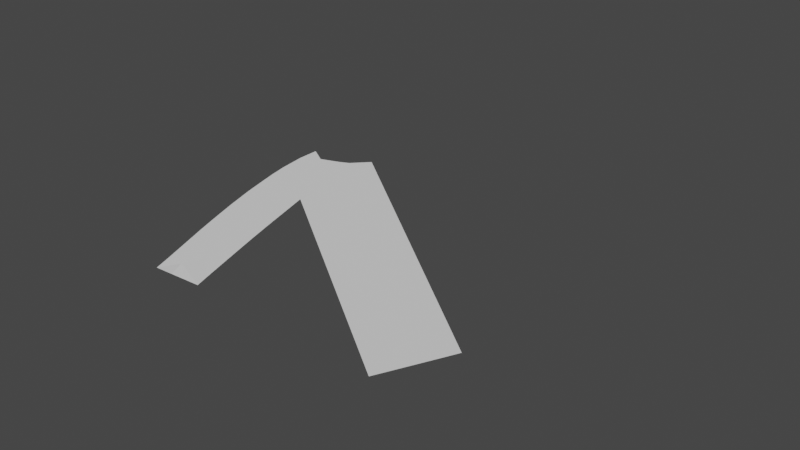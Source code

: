 # Source: sleeve_shirt6.blend  (saved by Blender 2.93.21; exported with 4.5.12 LTS)
import bpy
from mathutils import Matrix  # noqa: F401  (used for matrix-valued properties, if any)

bpy.ops.wm.read_factory_settings(use_empty=True)
scene = bpy.context.scene
scene.name = 'Scene'

# ---- collections
col_collection = bpy.data.collections.new('Collection'); scene.collection.children.link(col_collection)

# ---- world
world_world = bpy.data.worlds.new('World'); scene.world = world_world
world_world.use_nodes = True; world_world.node_tree.nodes.clear()
_N = world_world.node_tree.nodes; _L = world_world.node_tree.links
n0 = _N.new('ShaderNodeOutputWorld'); n0.name = 'World Output'; n0.location = (300, 300)
n1 = _N.new('ShaderNodeBackground'); n1.name = 'Background'; n1.location = (10, 300)
n1.inputs[0].default_value = (0.05088, 0.05088, 0.05088, 1.0)
_L.new(n1.outputs[0], n0.inputs[0])
n0.is_active_output = True
world_world.color = (0.05088, 0.05088, 0.05088)
world_world.use_sun_shadow = False
world_world.sun_shadow_jitter_overblur = 0.0

# ---- cameras
cam_camera = bpy.data.cameras.new('Camera')

# ---- meshes
me_beziercurve = bpy.data.meshes.new('BezierCurve')
me_beziercurve.from_pydata([(-0.8153, 1.019, 0.2044), (-0.885, 1.098, 0.1995), (-0.6936, 0.8954, 0.1994), (-0.7485, 1.087, 0.1994), (-0.8142, 1.152, 0.1995), (-0.7621, 1.193, 0.1995), (-0.6314, 0.9407, 0.2012), (-0.6238, 1.088, 0.1995), (-0.5417, 1.008, 0.1995), (-0.4787, 1.054, 0.1995), (-0.6687, 1.267, 0.1995), (-0.6069, 1.316, 0.1995), (-0.4998, 1.213, 0.1995), (-0.5274, 1.377, 0.1995), (-0.3963, 1.114, 0.1995), (-0.3356, 1.158, 0.1995), (-0.3751, 1.338, 0.1995), (-0.2366, 1.228, 0.1995), (-0.2501, 1.338, 0.1995), (-0.4642, 1.424, 0.1995), (-0.3823, 1.484, 0.1995), (-0.3171, 1.529, 0.1995), (-0.2501, 1.463, 0.1995), (-0.2617, 1.567, 0.1995), (0.0124, -1.436e-06, 0.1997), (0.01245, 0.08751, 0.1995), (0.01245, 0.2125, 0.1995), (0.01242, 0.3375, 0.1995), (0.1249, -1.562e-06, 0.1995), (0.1249, 0.0875, 0.1995), (0.2499, -1.549e-06, 0.1995), (0.2499, 0.0875, 0.1995), (0.1249, 0.2125, 0.1995), (0.1249, 0.3375, 0.1995), (0.2499, 0.2125, 0.1995), (0.2499, 0.3375, 0.1995), (0.01237, 0.4625, 0.1995), (0.01231, 0.5875, 0.1995), (0.01225, 0.7125, 0.1995), (0.0122, 0.8375, 0.1995), (0.1249, 0.4625, 0.1995), (0.1249, 0.5875, 0.1995), (0.2499, 0.4625, 0.1995), (0.2499, 0.5875, 0.1995), (0.1249, 0.7125, 0.1995), (0.1249, 0.8375, 0.1995), (0.2499, 0.7125, 0.1995), (0.2499, 0.8375, 0.1995), (0.3749, -1.556e-06, 0.1995), (0.3749, 0.0875, 0.1995), (0.5124, -1.436e-06, 0.1997), (0.5124, 0.0875, 0.1995), (0.3749, 0.2125, 0.1995), (0.3749, 0.3375, 0.1995), (0.5124, 0.2125, 0.1995), (0.5124, 0.3375, 0.1995), (0.3749, 0.4625, 0.1995), (0.3749, 0.5875, 0.1995), (0.5124, 0.4625, 0.1995), (0.5124, 0.5875, 0.1995), (0.3749, 0.7125, 0.1995), (0.3749, 0.8375, 0.1995), (0.5124, 0.7125, 0.1995), (0.5124, 0.8375, 0.1995), (0.01217, 0.9625, 0.1995), (0.01216, 1.088, 0.1995), (-0.1791, 1.268, 0.1995), (-0.1149, 1.312, 0.1995), (0.0122, 1.213, 0.1995), (0.01233, 1.4, 0.1995), (0.1249, 0.9625, 0.1995), (0.1249, 1.088, 0.1995), (0.2499, 0.9625, 0.1995), (0.2499, 1.088, 0.1995), (0.1249, 1.213, 0.1995), (0.1249, 1.338, 0.1995), (0.2499, 1.213, 0.1995), (0.2499, 1.338, 0.1995), (-0.1251, 1.463, 0.1995), (-0.1516, 1.635, 0.1995), (-0.0001118, 1.463, 0.1995), (-0.0001013, 1.588, 0.1995), (-0.09001, 1.672, 0.1995), (-0.01439, 1.713, 0.1995), (0.1249, 1.463, 0.1995), (0.1249, 1.588, 0.1995), (0.2499, 1.463, 0.1995), (0.2499, 1.588, 0.1995), (0.1084, 1.768, 0.1995), (0.1673, 1.786, 0.1995), (0.2223, 1.718, 0.1995), (0.2124, 1.8, 0.1998), (0.3749, 0.9625, 0.1995), (0.3749, 1.088, 0.1995), (0.5124, 0.9625, 0.1995), (0.5124, 1.088, 0.1995), (0.3749, 1.213, 0.1995), (0.3749, 1.338, 0.1995), (0.5124, 1.213, 0.1995), (0.5124, 1.338, 0.1995), (0.3749, 1.463, 0.1995), (0.3796, 1.627, 0.1995), (0.5124, 1.463, 0.1995), (0.5124, 1.593, 0.1998), (0.3217, 1.657, 0.1995)], [], [(0, 3, 2), (4, 3, 1), (7, 8, 6), (11, 12, 10), (16, 17, 15), (12, 16, 15), (7, 12, 9), (12, 14, 9), (21, 22, 20), (3, 6, 2), (5, 7, 3), (16, 22, 18), (19, 16, 13), (29, 30, 28), (33, 34, 32), (25, 28, 24), (26, 33, 32), (32, 31, 29), (26, 29, 25), (41, 42, 40), (45, 46, 44), (36, 41, 40), (38, 45, 44), (44, 43, 41), (37, 44, 41), (49, 50, 48), (53, 54, 52), (52, 51, 49), (57, 58, 56), (61, 62, 60), (60, 59, 57), (31, 48, 30), (35, 52, 34), (34, 49, 31), (43, 56, 42), (47, 60, 46), (46, 57, 43), (40, 35, 33), (27, 40, 33), (56, 55, 53), (42, 53, 35), (71, 72, 70), (75, 76, 74), (64, 71, 70), (68, 75, 74), (74, 73, 71), (68, 71, 65), (78, 81, 80), (85, 86, 84), (89, 90, 88), (81, 84, 80), (82, 81, 79), (85, 90, 87), (83, 85, 81), (93, 94, 92), (97, 98, 96), (96, 95, 93), (100, 103, 102), (73, 92, 72), (77, 96, 76), (76, 93, 73), (87, 100, 86), (87, 104, 101), (78, 69, 67), (84, 77, 75), (69, 84, 75), (100, 99, 97), (86, 97, 77), (18, 66, 17), (23, 78, 22), (18, 78, 67), (70, 47, 45), (39, 70, 45), (92, 63, 61), (72, 61, 47), (0, 1, 3), (4, 5, 3), (7, 9, 8), (11, 13, 12), (16, 18, 17), (12, 13, 16), (7, 10, 12), (12, 15, 14), (21, 23, 22), (3, 7, 6), (5, 10, 7), (16, 20, 22), (19, 20, 16), (29, 31, 30), (33, 35, 34), (25, 29, 28), (26, 27, 33), (32, 34, 31), (26, 32, 29), (41, 43, 42), (45, 47, 46), (36, 37, 41), (38, 39, 45), (44, 46, 43), (37, 38, 44), (49, 51, 50), (53, 55, 54), (52, 54, 51), (57, 59, 58), (61, 63, 62), (60, 62, 59), (31, 49, 48), (35, 53, 52), (34, 52, 49), (43, 57, 56), (47, 61, 60), (46, 60, 57), (40, 42, 35), (27, 36, 40), (56, 58, 55), (42, 56, 53), (71, 73, 72), (75, 77, 76), (64, 65, 71), (68, 69, 75), (74, 76, 73), (68, 74, 71), (78, 79, 81), (85, 87, 86), (89, 91, 90), (81, 85, 84), (82, 83, 81), (85, 88, 90), (83, 88, 85), (93, 95, 94), (97, 99, 98), (96, 98, 95), (100, 101, 103), (73, 93, 92), (77, 97, 96), (76, 96, 93), (87, 101, 100), (87, 90, 104), (78, 80, 69), (84, 86, 77), (69, 80, 84), (100, 102, 99), (86, 100, 97), (18, 67, 66), (23, 79, 78), (18, 22, 78), (70, 72, 47), (39, 64, 70), (92, 94, 63), (72, 92, 61)])
me_beziercurve.use_remesh_fix_poles = True
me_beziercurve.use_remesh_preserve_attributes = False
me_beziercurve.update()
me_beziercurve_001 = bpy.data.meshes.new('BezierCurve.001')
me_beziercurve_001.from_pydata([(-0.5, 0.0, 0.0), (-0.4254, 3.13e-09, 0.0), (-0.3749, 5.174e-09, 0.0), (-0.343, 6.286e-09, 0.0), (-0.3243, 6.623e-09, 0.0), (-0.3134, 6.338e-09, 0.0), (-0.3049, 5.588e-09, 0.0), (-0.2933, 4.527e-09, 0.0), (-0.2733, 3.311e-09, 0.0), (-0.2393, 2.095e-09, 0.0), (-0.1861, 1.035e-09, 0.0), (-0.1081, 2.846e-10, 0.0), (0.0, 0.0, 0.0), (0.0, 0.08495, 0.0), (0.0, 0.188, 0.0), (0.0, 0.3063, 0.0), (0.0, 0.437, 0.0), (0.0, 0.5775, 0.0), (0.0, 0.725, 0.0), (0.0, 0.8766, 0.0), (0.0, 1.03, 0.0), (0.0, 1.181, 0.0), (0.0, 1.329, 0.0), (0.0, 1.469, 0.0), (0.0, 1.6, 0.0), (-0.02433, 1.601, 0.0), (-0.05279, 1.606, 0.0), (-0.0842, 1.613, 0.0), (-0.1173, 1.624, 0.0), (-0.151, 1.637, 0.0), (-0.184, 1.654, 0.0), (-0.215, 1.672, 0.0), (-0.243, 1.694, 0.0), (-0.2667, 1.717, 0.0), (-0.2849, 1.743, 0.0), (-0.2964, 1.77, 0.0), (-0.3, 1.8, 0.0), (-0.402, 1.768, 0.0), (-0.5102, 1.721, 0.0), (-0.6223, 1.661, 0.0), (-0.7358, 1.591, 0.0), (-0.8482, 1.516, 0.0), (-0.9571, 1.438, 0.0), (-1.06, 1.361, 0.0), (-1.155, 1.288, 0.0), (-1.238, 1.222, 0.0), (-1.309, 1.166, 0.0), (-1.363, 1.125, 0.0), (-1.4, 1.1, 0.0), (-1.37, 1.066, 0.0), (-1.346, 1.038, 0.0), (-1.327, 1.015, 0.0), (-1.311, 0.9977, 0.0), (-1.298, 0.9835, 0.0), (-1.287, 0.9719, 0.0), (-1.276, 0.9618, 0.0), (-1.265, 0.9523, 0.0), (-1.253, 0.9423, 0.0), (-1.239, 0.931, 0.0), (-1.221, 0.9172, 0.0), (-1.2, 0.9, 0.0), (-1.133, 0.9507, 0.0), (-1.068, 0.999, 0.0), (-1.005, 1.045, 0.0), (-0.9442, 1.089, 0.0), (-0.8852, 1.131, 0.0), (-0.8276, 1.172, 0.0), (-0.7713, 1.212, 0.0), (-0.716, 1.251, 0.0), (-0.6615, 1.289, 0.0), (-0.6075, 1.326, 0.0), (-0.5537, 1.363, 0.0), (-0.5, 1.4, 0.0), (-0.5001, 1.301, 0.0), (-0.5002, 1.191, 0.0), (-0.5002, 1.073, 0.0), (-0.5002, 0.949, 0.0), (-0.5002, 0.8209, 0.0), (-0.5001, 0.691, 0.0), (-0.5001, 0.5616, 0.0), (-0.5, 0.435, 0.0), (-0.5, 0.3133, 0.0), (-0.4999, 0.1987, 0.0), (-0.5, 0.09355, 0.0)], [], [(0, 83, 82, 81, 80, 79, 78, 77, 76, 75, 74, 73, 72, 71, 70, 69, 68, 67, 66, 65, 64, 63, 62, 61, 60, 59, 58, 57, 56, 55, 54, 53, 52, 51, 50, 49, 48, 47, 46, 45, 44, 43, 42, 41, 40, 39, 38, 37, 36, 35, 34, 33, 32, 31, 30, 29, 28, 27, 26, 25, 24, 23, 22, 21, 20, 19, 18, 17, 16, 15, 14, 13, 12, 11, 10, 9, 8, 7, 6, 5, 4, 3, 2, 1)])
_uv = me_beziercurve_001.uv_layers.new(name='UVMap')
_uv.uv.foreach_set('vector', [0.0, 0.0, 0.0, 0.0, 0.0, 0.0, 0.0, 0.0, 0.0, 0.0, 0.0, 0.0, 0.0, 0.0, 0.0, 0.0, 0.0, 0.0, 0.0, 0.0, 0.0, 0.0, 0.0, 0.0, 0.0, 0.0, 0.0, 0.0, 0.0, 0.0, 0.0, 0.0, 0.0, 0.0, 0.0, 0.0, 0.0, 0.0, 0.0, 0.0, 0.0, 0.0, 0.0, 0.0, 0.0, 0.0, 0.0, 0.0, 0.0, 0.0, 0.0, 0.0, 0.0, 0.0, 0.0, 0.0, 0.0, 0.0, 0.0, 0.0, 0.0, 0.0, 0.0, 0.0, 0.0, 0.0, 0.0, 0.0, 0.0, 0.0, 0.0, 0.0, 0.0, 0.0, 0.0, 0.0, 0.0, 0.0, 0.0, 0.0, 0.0, 0.0, 0.0, 0.0, 0.0, 0.0, 0.0, 0.0, 0.0, 0.0, 0.0, 0.0, 0.0, 0.0, 0.0, 0.0, 0.0, 0.0, 0.0, 0.0, 0.0, 0.0, 0.0, 0.0, 0.0, 0.0, 0.0, 0.0, 0.0, 0.0, 0.0, 0.0, 0.0, 0.0, 0.0, 0.0, 0.0, 0.0, 0.0, 0.0, 0.0, 0.0, 0.0, 0.0, 0.0, 0.0, 0.0, 0.0, 0.0, 0.0, 0.0, 0.0, 0.0, 0.0, 0.0, 0.0, 0.0, 0.0, 0.0, 0.0, 0.0, 0.0, 0.0, 0.0, 0.0, 0.0, 0.0, 0.0, 0.0, 0.0, 0.0, 0.0, 0.0, 0.0, 0.0, 0.0, 0.0, 0.0, 0.0, 0.0, 0.0, 0.0, 0.0, 0.0, 0.0, 0.0, 0.0, 0.0])
me_beziercurve_001.use_remesh_fix_poles = True
me_beziercurve_001.use_remesh_preserve_attributes = False
me_beziercurve_001.update()

# ---- curves / text
cu_beziercurve_001 = bpy.data.curves.new('BezierCurve.001', 'CURVE')
cu_beziercurve_001.dimensions = '2D'
_sp = cu_beziercurve_001.splines.new('BEZIER'); _sp.bezier_points.add(6)
_sp.bezier_points.foreach_set('co', [-0.5, 0.0, 0.0, 0.0, 0.0, 0.0, 0.0, 1.6, 0.0, -0.3, 1.8, 0.0, -1.4, 1.1, 0.0, -1.2, 0.9, 0.0, -0.5, 1.4, 0.0])
_sp.bezier_points.foreach_set('handle_left', [-0.4997, 0.348, 0.0, -0.5, 0.0, 0.0, 0.0, 1.1, 0.0, -0.3031, 1.678, 0.0, -1.294, 1.16, 0.0, -1.295, 0.977, 0.0, -0.7152, 1.252, 0.0])
_sp.bezier_points.foreach_set('handle_right', [-0.1464, 1.49e-08, 0.0, 0.0, 0.3, 0.0, -0.08742, 1.598, 0.0, -0.6921, 1.709, 0.0, -1.269, 0.9479, 0.0, -0.9251, 1.108, 0.0, -0.5007, 1.028, 0.0])
for _p, _l, _r in zip(_sp.bezier_points, ['FREE', 'ALIGNED', 'FREE', 'ALIGNED', 'FREE', 'ALIGNED', 'FREE'], ['FREE', 'FREE', 'FREE', 'FREE', 'FREE', 'FREE', 'FREE']): _p.handle_left_type = _l; _p.handle_right_type = _r
_sp.bezier_points.foreach_set('radius', [0.5, 0.5, 0.5, 0.5, 0.5, 0.5, 0.5])
_sp.order_u = 0
_sp.order_v = 0
_sp.use_cyclic_u = True
cu_beziercurve_001.use_path = True
cu_beziercurve_001.bevel_depth = 0.02
cu_beziercurve = bpy.data.curves.new('BezierCurve', 'CURVE')
cu_beziercurve.dimensions = '3D'
_sp = cu_beziercurve.splines.new('BEZIER'); _sp.bezier_points.add(1)
_sp.bezier_points.foreach_set('co', [-0.8166, 1.019, 0.2023, 0.8166, 1.019, 0.2023])
_sp.bezier_points.foreach_set('handle_left', [-0.5444, 0.0, -0.8166, 0.2722, 1.019, 1.019])
_sp.bezier_points.foreach_set('handle_right', [-0.2722, 1.019, 1.019, 0.5444, 0.0, -0.8166])
_sp.order_u = 0
_sp.order_v = 0
cu_beziercurve.use_path = True
cu_beziercurve.fill_mode = 'FULL'
cu_beziercurve_002 = bpy.data.curves.new('BezierCurve.002', 'CURVE')
cu_beziercurve_002.dimensions = '3D'
_sp = cu_beziercurve_002.splines.new('BEZIER'); _sp.bezier_points.add(1)
_sp.bezier_points.foreach_set('co', [-0.6324, 0.9407, 0.1997, 0.6324, 0.9407, 0.1997])
_sp.bezier_points.foreach_set('handle_left', [-0.4216, -5.96e-08, -0.6324, 0.2108, 0.9407, 0.8321])
_sp.bezier_points.foreach_set('handle_right', [-0.2108, 0.9407, 0.8321, 0.4216, -5.96e-08, -0.6324])
_sp.order_u = 0
_sp.order_v = 0
cu_beziercurve_002.use_path = True
cu_beziercurve_002.fill_mode = 'FULL'

# ---- objects
ob_shirt = bpy.data.objects.new('Shirt', me_beziercurve)
ob_shirt_outline = bpy.data.objects.new('Shirt Outline', cu_beziercurve_001)
ob_shirt_block = bpy.data.objects.new('Shirt Block', me_beziercurve_001)
ob_beziercurve = bpy.data.objects.new('BezierCurve', cu_beziercurve)
ob_beziercurve_001 = bpy.data.objects.new('BezierCurve.001', cu_beziercurve_002)
ob_camera = bpy.data.objects.new('Camera', cam_camera)

# ---- transforms, parenting, visibility, modifiers, constraints
ob_shirt.location = (0.0, 0.0, 0.0)
ob_shirt_outline.location = (-3.585, 0.0, 0.0)
ob_shirt_block.location = (-1.917, 0.0, 0.0)
_m = ob_shirt_block.modifiers.new('Solidify', 'SOLIDIFY')
_m.thickness = 0.24
_m = ob_shirt_block.modifiers.new('Remesh', 'REMESH')
ob_beziercurve.location = (0.0, 0.0, 0.0)
ob_beziercurve_001.location = (0.0, 0.0, 0.0)
ob_camera.location = (-0.9311, -3.413, 4.625)
ob_camera.rotation_euler = (0.8098, 3.578e-07, -0.3142)

# ---- collection membership
col_collection.objects.link(ob_shirt)
col_collection.objects.link(ob_shirt_outline)
col_collection.objects.link(ob_shirt_block)
col_collection.objects.link(ob_beziercurve)
col_collection.objects.link(ob_beziercurve_001)
col_collection.objects.link(ob_camera)

# ---- scene / render settings (as saved in the file)
scene.camera = ob_camera
scene.frame_start = 1; scene.frame_end = 120; scene.frame_set(1)
scene.render.engine = 'CYCLES'
scene.cycles.use_denoising = False
scene.cycles.samples = 128
scene.cycles.sampling_pattern = 'TABULATED_SOBOL'
scene.cycles.use_adaptive_sampling = False
scene.cycles.use_light_tree = False
scene.view_settings.view_transform = 'Filmic'
bpy.context.view_layer.update()

# ---- added for rendering (the .blend has no usable light): sun
light_auto_sun = bpy.data.lights.new('AutoSun', 'SUN')
light_auto_sun.energy = 3.0
light_auto_sun.angle = 0.0523599
ob_auto_sun = bpy.data.objects.new('AutoSun', light_auto_sun)
scene.collection.objects.link(ob_auto_sun)
ob_auto_sun.rotation_euler = (0.872665, 0.174533, 0.523599)
bpy.context.view_layer.update()

